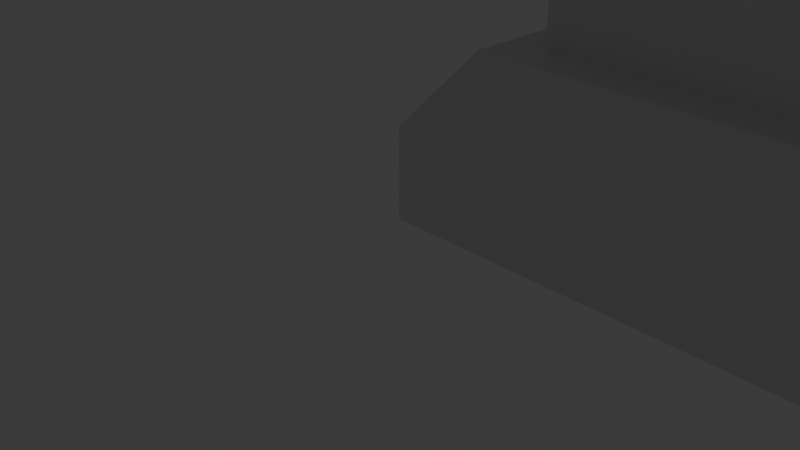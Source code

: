 # Source: card_holder_civ_v2_lid.blend  (saved by Blender 4.1.24; exported with 4.5.12 LTS)
import bpy
from mathutils import Matrix  # noqa: F401  (used for matrix-valued properties, if any)

bpy.ops.wm.read_factory_settings(use_empty=True)
scene = bpy.context.scene
scene.name = 'Scene'

# ---- collections
col_collection = bpy.data.collections.new('Collection'); scene.collection.children.link(col_collection)

# ---- materials (node trees are filled in below, after node groups)
mat_material = bpy.data.materials.new('Material')
mat_material.alpha_threshold = 0.0
mat_material.use_transparent_shadow = False
mat_material.roughness = 0.5
mat_material.line_color = (0.0, 0.0, 0.0, 1.0)

# ---- material node trees
mat_material.use_nodes = True; mat_material.node_tree.nodes.clear()
_N = mat_material.node_tree.nodes; _L = mat_material.node_tree.links
n0 = _N.new('ShaderNodeOutputMaterial'); n0.name = 'Material Output'; n0.location = (300, 300)
n1 = _N.new('ShaderNodeBsdfPrincipled'); n1.name = 'Principled BSDF'; n1.location = (10, 300)
n1.inputs[3].default_value = 1.45
_L.new(n1.outputs[0], n0.inputs[0])
n0.is_active_output = True

# ---- world
world_world = bpy.data.worlds.new('World'); scene.world = world_world
world_world.use_nodes = True; world_world.node_tree.nodes.clear()
_N = world_world.node_tree.nodes; _L = world_world.node_tree.links
n0 = _N.new('ShaderNodeOutputWorld'); n0.name = 'World Output'; n0.location = (300, 300)
n1 = _N.new('ShaderNodeBackground'); n1.name = 'Background'; n1.location = (10, 300)
n1.inputs[0].default_value = (0.05088, 0.05088, 0.05088, 1.0)
_L.new(n1.outputs[0], n0.inputs[0])
n0.is_active_output = True
world_world.color = (0.05088, 0.05088, 0.05088)
world_world.use_sun_shadow = False
world_world.sun_shadow_jitter_overblur = 0.0

# ---- cameras
cam_camera = bpy.data.cameras.new('Camera')
cam_camera.clip_end = 100.0
cam_camera.ortho_scale = 7.314

# ---- lights
light_light = bpy.data.lights.new('Light', 'POINT')
light_light.transmission_factor = 0.0
light_light.energy = 1000.0
light_light.shadow_soft_size = 0.1
light_light.shadow_maximum_resolution = 0.006
light_light.use_absolute_resolution = True

# ---- meshes
me_cube = bpy.data.meshes.new('Cube')
me_cube.from_pydata([(15.79, 43.67, 4.0), (15.79, 1.332, 4.0), (2.21, 1.332, 4.0), (2.21, 43.67, 4.0), (1.395, 44.55, 4.0), (16.6, 44.55, 4.0), (1.395, 0.45, 4.0), (16.6, 0.45, 4.0), (16.6, 44.55, 2.0), (16.6, 0.45, 2.0), (1.395, 0.45, 2.0), (1.395, 44.55, 2.0), (18.0, 46.0, 1.0), (17.0, 46.0, 1.0), (1.0, 46.0, 1.0), (18.0, 45.0, 1.0), (17.0, 45.0, 2.0), (0.0, 46.0, 1.0), (1.0, 45.0, 2.0), (0.0, 45.0, 1.0), (18.0, 0.0, 1.0), (17.0, 0.0, 2.0), (1.0, 0.0, 2.0), (0.0, 0.0, 1.0), (1.0, 0.0, 0.0), (0.0, 0.0, 0.0), (17.0, 0.0, 0.0), (18.0, 0.0, 0.0), (1.0, 45.0, 0.0), (0.0, 45.0, 0.0), (17.0, 45.0, 0.0), (18.0, 45.0, 0.0), (1.0, 46.0, 0.0), (0.0, 46.0, 0.0), (17.0, 46.0, 0.0), (18.0, 46.0, 0.0), (15.79, 1.332, 2.0), (2.21, 1.332, 2.0), (15.79, 43.67, 2.0), (2.21, 43.67, 2.0)], [], [(4, 6, 2, 3), (5, 4, 3, 0), (7, 5, 0, 1), (3, 2, 37, 39), (8, 11, 4, 5), (11, 10, 6, 4), (10, 9, 7, 6), (6, 7, 1, 2), (16, 18, 11, 8), (22, 21, 9, 10), (21, 16, 8, 9), (9, 8, 5, 7), (26, 27, 20, 21), (34, 32, 14, 13), (24, 26, 21, 22), (32, 33, 17, 14), (33, 29, 19, 17), (31, 35, 12, 15), (27, 31, 15, 20), (25, 24, 22, 23), (29, 25, 23, 19), (35, 34, 13, 12), (17, 19, 18), (18, 16, 13, 14), (21, 20, 15, 16), (23, 22, 18, 19), (18, 22, 10, 11), (24, 28, 30, 26), (25, 29, 28, 24), (26, 30, 31, 27), (28, 32, 34, 30), (29, 33, 32, 28), (30, 34, 35, 31), (37, 36, 38, 39), (0, 3, 39, 38), (1, 0, 38, 36), (2, 1, 36, 37), (13, 16, 12), (14, 17, 18), (16, 15, 12)])
_uv = me_cube.uv_layers.new(name='UVMap')
_uv.uv.foreach_set('vector', [0.625, 0.5, 0.625, 0.5, 0.625, 0.5, 0.625, 0.5, 0.625, 0.5, 0.625, 0.5, 0.625, 0.5, 0.625, 0.5, 0.625, 0.5, 0.625, 0.5, 0.625, 0.5, 0.625, 0.5, 0.625, 0.5, 0.625, 0.5, 0.625, 0.5, 0.625, 0.5, 0.625, 0.5, 0.625, 0.5, 0.625, 0.5, 0.625, 0.5, 0.625, 0.5, 0.625, 0.5, 0.625, 0.5, 0.625, 0.5, 0.625, 0.5, 0.625, 0.5, 0.625, 0.5, 0.625, 0.5, 0.625, 0.5, 0.625, 0.5, 0.625, 0.5, 0.625, 0.5, 0.625, 0.5, 0.625, 0.5, 0.625, 0.5, 0.625, 0.5, 0.625, 0.5, 0.625, 0.5, 0.625, 0.5, 0.625, 0.5, 0.625, 0.5, 0.625, 0.5, 0.625, 0.5, 0.625, 0.5, 0.625, 0.5, 0.625, 0.5, 0.625, 0.5, 0.625, 0.5, 0.625, 0.5, 0.625, 0.5, 0.625, 0.5, 0.625, 0.5, 0.625, 0.5, 0.625, 0.5, 0.625, 0.5, 0.625, 0.5, 0.625, 0.5, 0.625, 0.5, 0.625, 0.5, 0.625, 0.5, 0.625, 0.5, 0.875, 0.5, 0.875, 0.5, 0.625, 0.5, 0.875, 0.5, 0.875, 0.5, 0.875, 0.5, 0.875, 0.5, 0.625, 0.5, 0.625, 0.5, 0.625, 0.5, 0.625, 0.5, 0.625, 0.5, 0.625, 0.5, 0.625, 0.5, 0.625, 0.5, 0.875, 0.5, 0.625, 0.5, 0.625, 0.5, 0.875, 0.5, 0.875, 0.5, 0.875, 0.5, 0.875, 0.5, 0.875, 0.5, 0.625, 0.5, 0.625, 0.5, 0.625, 0.5, 0.625, 0.5, 0.875, 0.5, 0.875, 0.5, 0.625, 0.5, 0.625, 0.5, 0.625, 0.5, 0.625, 0.5, 0.625, 0.5, 0.625, 0.5, 0.625, 0.5, 0.625, 0.5, 0.625, 0.5, 0.875, 0.5, 0.625, 0.5, 0.625, 0.5, 0.875, 0.5, 0.625, 0.5, 0.625, 0.5, 0.625, 0.5, 0.625, 0.5, 0.625, 0.5, 0.625, 0.5, 0.625, 0.5, 0.625, 0.5, 0.875, 0.5, 0.875, 0.5, 0.625, 0.5, 0.625, 0.5, 0.625, 0.5, 0.625, 0.5, 0.625, 0.5, 0.625, 0.5, 0.625, 0.5, 0.625, 0.5, 0.625, 0.5, 0.625, 0.5, 0.875, 0.5, 0.875, 0.5, 0.625, 0.5, 0.625, 0.5, 0.625, 0.5, 0.625, 0.5, 0.625, 0.5, 0.625, 0.5, 0.625, 0.5, 0.625, 0.5, 0.625, 0.5, 0.625, 0.5, 0.625, 0.5, 0.625, 0.5, 0.625, 0.5, 0.625, 0.5, 0.625, 0.5, 0.625, 0.5, 0.625, 0.5, 0.625, 0.5, 0.625, 0.5, 0.625, 0.5, 0.625, 0.5, 0.625, 0.5, 0.625, 0.5, 0.625, 0.5, 0.625, 0.5, 0.625, 0.5, 0.875, 0.5, 0.625, 0.5, 0.625, 0.5, 0.625, 0.5, 0.625, 0.5])
me_cube.materials.append(mat_material)
me_cube.use_mirror_vertex_groups = False
me_cube.update()

# ---- objects
ob_cube = bpy.data.objects.new('Cube', me_cube)
ob_light = bpy.data.objects.new('Light', light_light)
ob_camera = bpy.data.objects.new('Camera', cam_camera)

# ---- transforms, parenting, visibility, modifiers, constraints
ob_cube.location = (0.0, 0.0, 0.0)
ob_cube.lock_rotations_4d = False
ob_cube.empty_display_type = 'ARROWS'
ob_cube.lineart.crease_threshold = 0.0
ob_light.location = (4.076, 1.005, 5.904)
ob_light.rotation_euler = (0.6503, 0.05522, 1.866)
ob_light.lock_rotations_4d = False
ob_light.empty_display_type = 'ARROWS'
ob_light.color = (0.0, 0.0, 0.0, 0.0)
ob_light.lineart.crease_threshold = 0.0
ob_camera.location = (7.359, -6.926, 4.958)
ob_camera.rotation_euler = (1.109, 0.0, 0.8149)
ob_camera.lock_rotations_4d = False
ob_camera.empty_display_type = 'ARROWS'
ob_camera.color = (0.0, 0.0, 0.0, 0.0)
ob_camera.display_type = 'WIRE'
ob_camera.lineart.crease_threshold = 0.0

# ---- collection membership
col_collection.objects.link(ob_cube)
col_collection.objects.link(ob_light)
col_collection.objects.link(ob_camera)

# ---- scene / render settings (as saved in the file)
scene.camera = ob_camera
scene.frame_start = 1; scene.frame_end = 250; scene.frame_set(1)
scene.render.engine = 'BLENDER_EEVEE_NEXT'
scene.cycles.sampling_pattern = 'TABULATED_SOBOL'
scene.eevee.ray_tracing_options.trace_max_roughness = 0.0
bpy.context.view_layer.update()
